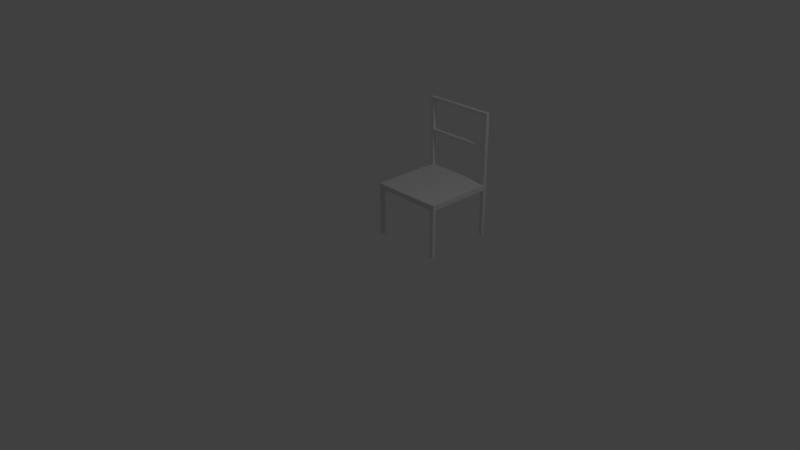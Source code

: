 # Source: Chair_-_UV.blend  (saved by Blender 2.79.0; exported with 4.5.12 LTS)
import bpy
from mathutils import Matrix  # noqa: F401  (used for matrix-valued properties, if any)

bpy.ops.wm.read_factory_settings(use_empty=True)
scene = bpy.context.scene
scene.name = 'Scene'

# ---- collections
col_collection_1 = bpy.data.collections.new('Collection 1'); scene.collection.children.link(col_collection_1)

# ---- world
world_world = bpy.data.worlds.new('World'); scene.world = world_world
world_world.color = (0.05088, 0.05088, 0.05088)
world_world.use_sun_shadow = False
world_world.sun_shadow_jitter_overblur = 0.0
world_world.cycles.sampling_method = 'MANUAL'

# ---- cameras
cam_camera = bpy.data.cameras.new('Camera')
cam_camera.clip_end = 100.0
cam_camera.lens = 35.0
cam_camera.sensor_width = 32.0
cam_camera.sensor_height = 18.0
cam_camera.ortho_scale = 7.314
cam_camera.dof.focus_distance = 0.0

# ---- lights
light_lamp = bpy.data.lights.new('Lamp', 'POINT')
light_lamp.transmission_factor = 0.0
light_lamp.cutoff_distance = 30.0
light_lamp.energy = 100.0
light_lamp.shadow_buffer_clip_start = 1.001
light_lamp.shadow_soft_size = 0.1
light_lamp.shadow_maximum_resolution = 0.006
light_lamp.use_absolute_resolution = True

# ---- meshes
me_cube = bpy.data.meshes.new('Cube')
me_cube.from_pydata([(1.0, 1.0, -1.0), (1.0, -1.0, -1.0), (-1.0, -1.0, -1.0), (-1.0, 1.0, -1.0), (1.0, 1.0, 1.0), (1.0, -1.0, 1.0), (-1.0, -1.0, 1.0), (-1.0, 1.0, 1.0), (0.9, 1.0, -1.0), (-0.9, 1.0, -1.0), (0.9, -1.0, -1.0), (-0.9, -1.0, -1.0), (0.9, 1.0, 1.0), (-0.9, 1.0, 1.0), (0.9, -1.0, 1.0), (-0.9, -1.0, 1.0), (1.0, 0.9, -1.0), (1.0, -0.9, -1.0), (-1.0, -0.9, -1.0), (-1.0, 0.9, -1.0), (1.0, 0.9, 1.0), (1.0, -0.9, 1.0), (-1.0, -0.9, 1.0), (-1.0, 0.9, 1.0), (0.9, 0.9, 1.0), (0.9, -0.9, 1.0), (-0.9, 0.9, 1.0), (-0.9, -0.9, 1.0), (0.9, -0.9, -1.0), (0.9, 0.9, -1.0), (-0.9, -0.9, -1.0), (-0.9, 0.9, -1.0), (1.0, -0.9, -19.54), (1.0, -1.0, -19.54), (-0.9, 1.0, -19.54), (-1.0, 1.0, -19.54), (-0.9, -1.0, -19.54), (-1.0, -1.0, -19.54), (-1.0, 0.9, -19.54), (1.0, 1.0, -19.54), (0.9, 1.0, -19.54), (0.9, -1.0, -19.54), (0.9, 0.9, -19.54), (-0.9, 0.9, -19.54), (1.0, 0.9, -19.54), (-1.0, -0.9, -19.54), (0.9, -0.9, -19.54), (-0.9, -0.9, -19.54), (-0.9, 1.0, 14.06), (0.9, 1.0, 14.06), (0.9, 0.9, 14.06), (-0.9, 0.9, 14.06), (-0.9, 1.0, 15.8), (0.9, 1.0, 15.8), (0.9, 0.9, 15.8), (-0.9, 0.9, 15.8), (-0.9, 1.0, 27.21), (0.9, 1.0, 27.21), (0.9, 0.9, 27.21), (-0.9, 0.9, 27.21), (-0.9, 1.0, 28.51), (-1.0, 1.0, 28.51), (-1.0, 0.9, 28.51), (1.0, 1.0, 28.51), (0.9, 1.0, 28.51), (1.0, 0.9, 28.51), (0.9, 0.9, 28.51), (-0.9, 0.9, 28.51), (0.9, 1.0, 14.06), (0.9, 0.9, 14.06), (0.9, 1.0, 15.8), (0.9, 0.9, 15.8), (0.9, 1.0, 27.21), (0.9, 0.9, 27.21), (0.9, 1.0, 28.51), (0.9, 0.9, 28.51), (-0.9, 1.0, 27.21), (-0.9, 0.9, 27.21), (0.9, 1.0, 27.21), (0.9, 0.9, 27.21)], [], [(16, 29, 42, 44), (27, 22, 6, 15), (17, 21, 5, 1), (11, 15, 6, 2), (19, 23, 7, 3), (13, 9, 3, 7), (4, 0, 8, 12), (12, 8, 9, 13), (1, 5, 14, 10), (10, 14, 15, 11), (21, 25, 14, 5), (25, 27, 15, 14), (3, 9, 34, 35), (28, 10, 11, 30), (8, 29, 31, 9), (29, 28, 30, 31), (2, 18, 45, 37), (16, 17, 28, 29), (12, 13, 26, 24), (24, 26, 27, 25), (20, 24, 25, 21), (2, 6, 22, 18), (18, 22, 23, 19), (0, 4, 20, 16), (16, 20, 21, 17), (26, 23, 22, 27), (17, 1, 33, 32), (31, 30, 18, 19), (47, 36, 37, 45), (32, 33, 41, 46), (39, 44, 42, 40), (34, 43, 38, 35), (28, 17, 32, 46), (11, 2, 37, 36), (10, 28, 46, 41), (29, 8, 40, 42), (8, 0, 39, 40), (9, 31, 43, 34), (19, 3, 35, 38), (30, 11, 36, 47), (0, 16, 44, 39), (31, 19, 38, 43), (1, 10, 41, 33), (18, 30, 47, 45), (26, 13, 48, 51), (12, 24, 50, 49), (55, 52, 56, 59), (49, 50, 54, 53), (52, 55, 71, 70), (23, 62, 61, 7), (4, 63, 65, 20), (49, 53, 57, 64, 63, 4, 12), (53, 54, 58, 57), (63, 64, 66, 65), (60, 61, 62, 67), (56, 72, 78, 76), (24, 20, 65, 66, 58, 54, 50), (51, 55, 59, 67, 62, 23, 26), (7, 61, 60, 56, 52, 48, 13), (57, 58, 66, 64), (69, 68, 70, 71), (48, 52, 70, 68), (55, 51, 69, 71), (51, 48, 68, 69), (73, 72, 74, 75), (56, 60, 74, 72), (60, 67, 75, 74), (67, 59, 73, 75), (77, 76, 78, 79), (72, 73, 79, 78), (59, 56, 76, 77), (73, 59, 77, 79)])
_uv = me_cube.uv_layers.new(name='UVMap')
_uv.uv.foreach_set('vector', [0.3095, 0.3155, 0.304, 0.3154, 0.304, 0.0001048, 0.3095, 0.0001711, 0.03969, 0.1115, 0.03663, 0.1115, 0.03663, 0.1084, 0.03969, 0.1084, 0.2123, 0.1286, 0.1511, 0.1286, 0.1511, 0.1256, 0.2123, 0.1256, 0.2123, 0.06742, 0.1511, 0.06742, 0.1511, 0.06436, 0.2123, 0.06436, 0.2123, 0.006224, 0.1511, 0.006224, 0.1511, 0.003165, 0.2123, 0.003165, 0.1511, 0.0001048, 0.2123, 0.0001049, 0.2123, 0.003165, 0.1511, 0.003165, 0.1511, 0.1868, 0.2123, 0.1868, 0.2123, 0.1898, 0.1511, 0.1898, 0.1511, 0.19, 0.2123, 0.19, 0.2123, 0.2451, 0.1511, 0.2451, 0.2123, 0.1256, 0.1511, 0.1256, 0.1511, 0.1225, 0.2123, 0.1225, 0.2123, 0.1225, 0.1511, 0.1225, 0.1511, 0.06742, 0.2123, 0.06742, 0.09783, 0.1115, 0.09477, 0.1115, 0.09477, 0.1084, 0.09783, 0.1084, 0.09477, 0.1115, 0.03969, 0.1115, 0.03969, 0.1084, 0.09477, 0.1084, 0.2928, 0.3156, 0.2873, 0.3155, 0.2873, 0.0001712, 0.2928, 0.0002374, 0.03969, 0.1729, 0.03969, 0.1698, 0.09477, 0.1698, 0.09477, 0.1729, 0.03969, 0.231, 0.03969, 0.228, 0.09477, 0.228, 0.09477, 0.231, 0.03969, 0.228, 0.03969, 0.1729, 0.09477, 0.1729, 0.09477, 0.228, 0.2483, 0.0002375, 0.2538, 0.0003038, 0.2538, 0.3156, 0.2483, 0.3156, 0.03663, 0.228, 0.03663, 0.1729, 0.03969, 0.1729, 0.03969, 0.228, 0.09477, 0.1696, 0.03969, 0.1696, 0.03969, 0.1666, 0.09477, 0.1666, 0.09477, 0.1666, 0.03969, 0.1666, 0.03969, 0.1115, 0.09477, 0.1115, 0.09783, 0.1666, 0.09477, 0.1666, 0.09477, 0.1115, 0.09783, 0.1115, 0.2123, 0.06436, 0.1511, 0.06436, 0.1511, 0.0613, 0.2123, 0.0613, 0.2123, 0.0613, 0.1511, 0.0613, 0.1511, 0.006224, 0.2123, 0.006224, 0.2123, 0.1868, 0.1511, 0.1868, 0.1511, 0.1837, 0.2123, 0.1837, 0.2123, 0.1837, 0.1511, 0.1837, 0.1511, 0.1286, 0.2123, 0.1286, 0.03969, 0.1666, 0.03663, 0.1666, 0.03663, 0.1115, 0.03969, 0.1115, 0.2651, 0.0001711, 0.2706, 0.0002375, 0.2706, 0.3156, 0.2651, 0.3155, 0.09477, 0.228, 0.09477, 0.1729, 0.09783, 0.1729, 0.09783, 0.228, 0.1046, 0.1115, 0.1046, 0.1084, 0.1076, 0.1084, 0.1076, 0.1115, 0.1109, 0.1115, 0.1078, 0.1115, 0.1078, 0.1084, 0.1109, 0.1084, 0.1046, 0.1148, 0.1046, 0.1117, 0.1076, 0.1117, 0.1076, 0.1148, 0.1013, 0.1084, 0.1044, 0.1084, 0.1044, 0.1115, 0.1013, 0.1115, 0.2595, 0.0001048, 0.2651, 0.0001711, 0.2651, 0.3155, 0.2595, 0.3154, 0.2428, 0.0001712, 0.2483, 0.0002375, 0.2483, 0.3156, 0.2428, 0.3155, 0.2761, 0.0003039, 0.2816, 0.0003702, 0.2816, 0.3157, 0.2761, 0.3156, 0.326, 0.3157, 0.3205, 0.3156, 0.3205, 0.0003037, 0.326, 0.0003701, 0.3205, 0.3156, 0.315, 0.3156, 0.315, 0.0002374, 0.3205, 0.0003037, 0.2873, 0.3155, 0.2818, 0.3154, 0.2818, 0.0001048, 0.2873, 0.0001712, 0.2983, 0.3156, 0.2928, 0.3156, 0.2928, 0.0002374, 0.2983, 0.0003037, 0.2373, 0.0001048, 0.2428, 0.0001712, 0.2428, 0.3155, 0.2373, 0.3155, 0.315, 0.3156, 0.3095, 0.3155, 0.3095, 0.0001711, 0.315, 0.0002374, 0.3038, 0.3157, 0.2983, 0.3156, 0.2983, 0.0003037, 0.3038, 0.0003701, 0.2706, 0.0002375, 0.2761, 0.0003039, 0.2761, 0.3156, 0.2706, 0.3156, 0.2538, 0.0003038, 0.2593, 0.0003702, 0.2593, 0.3157, 0.2538, 0.3156, 0.02544, 0.9999, 0.02179, 0.9999, 0.01845, 0.5231, 0.0221, 0.5231, 0.2316, 0.46, 0.2295, 0.4599, 0.2326, 0.3414, 0.2351, 0.3415, 0.02166, 0.46, 0.01804, 0.46, 0.01593, 0.04723, 0.01876, 0.04721, 0.2351, 0.3415, 0.2326, 0.3414, 0.2334, 0.2763, 0.2371, 0.2764, 0.0958, 0.1082, 0.09274, 0.1082, 0.09274, 0.05316, 0.0958, 0.05316, 0.02909, 0.9998, 0.02206, 0.0001564, 0.0257, 0.0001307, 0.03276, 0.9998, 0.2195, 0.4599, 0.219, 0.0001676, 0.2271, 0.0001048, 0.2275, 0.4598, 0.2145, 0.3662, 0.2127, 0.2724, 0.2126, 0.08487, 0.2125, 0.0001735, 0.219, 0.0001676, 0.2195, 0.4599, 0.2178, 0.46, 0.237, 0.2763, 0.2334, 0.2763, 0.2328, 0.06526, 0.237, 0.06525, 0.09804, 0.1115, 0.09804, 0.1084, 0.1011, 0.1084, 0.1011, 0.1115, 0.1142, 0.1084, 0.1142, 0.1115, 0.1111, 0.1115, 0.1111, 0.1084, 0.01593, 0.04723, 0.0166, 0.02522, 0.01639, 0.02502, 0.01633, 0.04723, 0.2295, 0.4599, 0.2275, 0.4598, 0.2271, 0.0001048, 0.2321, 0.0001164, 0.2328, 0.06526, 0.2334, 0.2763, 0.2326, 0.3414, 0.0221, 0.5231, 0.02166, 0.46, 0.01876, 0.04721, 0.01843, 0.000182, 0.02206, 0.0001564, 0.02909, 0.9998, 0.02544, 0.9999, 0.03276, 0.9998, 0.0257, 0.0001307, 0.02936, 0.0001048, 0.02969, 0.04747, 0.03262, 0.4619, 0.03304, 0.5217, 0.03642, 0.9998, 0.237, 0.06525, 0.2328, 0.06526, 0.2321, 0.0001164, 0.2371, 0.0001269, 0.09274, 0.0001048, 0.0958, 0.0001048, 0.0958, 0.05316, 0.09274, 0.05316, 0.1509, 0.0001048, 0.1509, 0.05316, 0.0958, 0.05316, 0.0958, 0.0001048, 0.09274, 0.1082, 0.03969, 0.1082, 0.03969, 0.05316, 0.09274, 0.05316, 0.03969, 0.1082, 0.03663, 0.1082, 0.03663, 0.05316, 0.03969, 0.05316, 0.01704, 0.02439, 0.0166, 0.02522, 0.0008277, 0.02469, 0.0009009, 0.02344, 0.01593, 0.04723, 0.0001048, 0.04671, 0.0008277, 0.02469, 0.0166, 0.02522, 0.03642, 0.04587, 0.03516, 0.04597, 0.03343, 0.02315, 0.0347, 0.02306, 0.03516, 0.04597, 0.01876, 0.04721, 0.01704, 0.02439, 0.03343, 0.02315, 0.01837, 0.04721, 0.01633, 0.04723, 0.01639, 0.02502, 0.01723, 0.02459, 0.0166, 0.02522, 0.01704, 0.02439, 0.01723, 0.02459, 0.01639, 0.02502, 0.01876, 0.04721, 0.01593, 0.04723, 0.01633, 0.04723, 0.01837, 0.04721, 0.01704, 0.02439, 0.01876, 0.04721, 0.01837, 0.04721, 0.01723, 0.02459])
me_cube.use_remesh_preserve_volume = False
me_cube.use_remesh_preserve_attributes = False
me_cube.use_mirror_vertex_groups = False
me_cube.update()

# ---- objects
ob_chair = bpy.data.objects.new('Chair', me_cube)
ob_lamp = bpy.data.objects.new('Lamp', light_lamp)
ob_camera = bpy.data.objects.new('Camera', cam_camera)

# ---- transforms, parenting, visibility, modifiers, constraints
ob_chair.location = (0.0, 1.147, 0.6)
ob_chair.scale = (0.5, 0.5, 0.0363)
ob_chair.lock_rotations_4d = False
ob_chair.empty_display_type = 'ARROWS'
ob_chair.lineart.crease_threshold = 0.0
ob_lamp.location = (4.076, 1.005, 5.904)
ob_lamp.rotation_euler = (0.6503, 0.05522, 1.866)
ob_lamp.lock_rotations_4d = False
ob_lamp.empty_display_type = 'ARROWS'
ob_lamp.color = (0.0, 0.0, 0.0, 0.0)
ob_lamp.lineart.crease_threshold = 0.0
ob_camera.location = (7.481, -6.508, 5.344)
ob_camera.rotation_euler = (1.109, 0.0, 0.8149)
ob_camera.lock_rotations_4d = False
ob_camera.empty_display_type = 'ARROWS'
ob_camera.color = (0.0, 0.0, 0.0, 0.0)
ob_camera.display_type = 'WIRE'
ob_camera.lineart.crease_threshold = 0.0

# ---- collection membership
col_collection_1.objects.link(ob_chair)
col_collection_1.objects.link(ob_lamp)
col_collection_1.objects.link(ob_camera)

# ---- scene / render settings (as saved in the file)
scene.camera = ob_camera
scene.frame_start = 1; scene.frame_end = 250; scene.frame_set(1)
scene.render.engine = 'CYCLES'
scene.render.resolution_percentage = 50
scene.render.dither_intensity = 0.0
scene.cycles.use_denoising = False
scene.cycles.samples = 128
scene.cycles.sampling_pattern = 'TABULATED_SOBOL'
scene.cycles.use_adaptive_sampling = False
scene.cycles.use_light_tree = False
scene.cycles.blur_glossy = 0.0
scene.cycles.sample_clamp_indirect = 0.0
scene.view_settings.view_transform = 'Standard'
bpy.context.view_layer.update()
